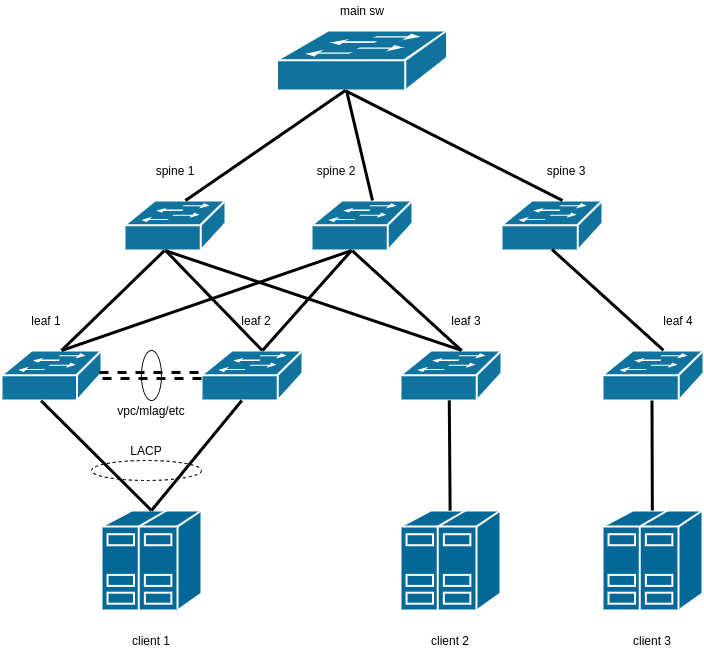

The diagram above was exported from draw.io. Its source (the exported page's mxGraphModel, read from the mxfile embedded in the PNG):
<mxGraphModel dx="1342" dy="851" grid="1" gridSize="10" guides="1" tooltips="1" connect="1" arrows="1" fold="1" page="1" pageScale="1" pageWidth="827" pageHeight="1169" background="#ffffff" math="0" shadow="0">
  <root>
    <mxCell id="0" />
    <mxCell id="1" parent="0" />
    <mxCell id="2107" value="" style="shape=mxgraph.cisco.switches.workgroup_switch;html=1;dashed=0;fillColor=#10739E;strokeColor=#ffffff;strokeWidth=2;verticalLabelPosition=bottom;verticalAlign=top;fontFamily=Helvetica;fontSize=36;fontColor=#FFB366" parent="1" vertex="1">
      <mxGeometry x="515.5" y="80" width="170" height="60" as="geometry" />
    </mxCell>
    <mxCell id="2114" value="" style="shape=mxgraph.cisco.switches.workgroup_switch;html=1;dashed=0;fillColor=#10739E;strokeColor=#ffffff;strokeWidth=2;verticalLabelPosition=bottom;verticalAlign=top;fontFamily=Helvetica;fontSize=36;fontColor=#FFB366" parent="1" vertex="1">
      <mxGeometry x="740" y="250" width="101" height="50" as="geometry" />
    </mxCell>
    <mxCell id="2116" value="" style="shape=mxgraph.cisco.switches.workgroup_switch;html=1;dashed=0;fillColor=#10739E;strokeColor=#ffffff;strokeWidth=2;verticalLabelPosition=bottom;verticalAlign=top;fontFamily=Helvetica;fontSize=36;fontColor=#FFB366" parent="1" vertex="1">
      <mxGeometry x="363" y="250" width="101" height="50" as="geometry" />
    </mxCell>
    <mxCell id="2118" value="" style="shape=mxgraph.cisco.switches.workgroup_switch;html=1;dashed=0;fillColor=#10739E;strokeColor=#ffffff;strokeWidth=2;verticalLabelPosition=bottom;verticalAlign=top;fontFamily=Helvetica;fontSize=36;fontColor=#FFB366" parent="1" vertex="1">
      <mxGeometry x="550" y="250" width="101" height="50" as="geometry" />
    </mxCell>
    <mxCell id="iIWDSMmM9YxBK9jcmqog-2259" value="" style="shape=mxgraph.cisco.servers.standard_host;html=1;pointerEvents=1;dashed=0;fillColor=#036897;strokeColor=#ffffff;strokeWidth=2;verticalLabelPosition=bottom;verticalAlign=top;align=center;outlineConnect=0;" parent="1" vertex="1">
      <mxGeometry x="340" y="560" width="100" height="100" as="geometry" />
    </mxCell>
    <mxCell id="iIWDSMmM9YxBK9jcmqog-2260" value="" style="shape=mxgraph.cisco.switches.workgroup_switch;html=1;dashed=0;fillColor=#10739E;strokeColor=#ffffff;strokeWidth=2;verticalLabelPosition=bottom;verticalAlign=top;fontFamily=Helvetica;fontSize=36;fontColor=#FFB366" parent="1" vertex="1">
      <mxGeometry x="841" y="400" width="101" height="50" as="geometry" />
    </mxCell>
    <mxCell id="iIWDSMmM9YxBK9jcmqog-2261" value="" style="shape=mxgraph.cisco.switches.workgroup_switch;html=1;dashed=0;fillColor=#10739E;strokeColor=#ffffff;strokeWidth=2;verticalLabelPosition=bottom;verticalAlign=top;fontFamily=Helvetica;fontSize=36;fontColor=#FFB366" parent="1" vertex="1">
      <mxGeometry x="639" y="400" width="101" height="50" as="geometry" />
    </mxCell>
    <mxCell id="iIWDSMmM9YxBK9jcmqog-2262" value="" style="shape=mxgraph.cisco.switches.workgroup_switch;html=1;dashed=0;fillColor=#10739E;strokeColor=#ffffff;strokeWidth=2;verticalLabelPosition=bottom;verticalAlign=top;fontFamily=Helvetica;fontSize=36;fontColor=#FFB366" parent="1" vertex="1">
      <mxGeometry x="440" y="400" width="101" height="50" as="geometry" />
    </mxCell>
    <mxCell id="iIWDSMmM9YxBK9jcmqog-2263" value="" style="shape=mxgraph.cisco.switches.workgroup_switch;html=1;dashed=0;fillColor=#10739E;strokeColor=#ffffff;strokeWidth=2;verticalLabelPosition=bottom;verticalAlign=top;fontFamily=Helvetica;fontSize=36;fontColor=#FFB366" parent="1" vertex="1">
      <mxGeometry x="240" y="400" width="100" height="50" as="geometry" />
    </mxCell>
    <mxCell id="iIWDSMmM9YxBK9jcmqog-2264" value="" style="shape=mxgraph.cisco.servers.standard_host;html=1;pointerEvents=1;dashed=0;fillColor=#036897;strokeColor=#ffffff;strokeWidth=2;verticalLabelPosition=bottom;verticalAlign=top;align=center;outlineConnect=0;" parent="1" vertex="1">
      <mxGeometry x="639" y="560" width="100" height="100" as="geometry" />
    </mxCell>
    <mxCell id="iIWDSMmM9YxBK9jcmqog-2265" value="" style="shape=mxgraph.cisco.servers.standard_host;html=1;pointerEvents=1;dashed=0;fillColor=#036897;strokeColor=#ffffff;strokeWidth=2;verticalLabelPosition=bottom;verticalAlign=top;align=center;outlineConnect=0;" parent="1" vertex="1">
      <mxGeometry x="841" y="560" width="100" height="100" as="geometry" />
    </mxCell>
    <mxCell id="iIWDSMmM9YxBK9jcmqog-2266" value="" style="endArrow=none;html=1;strokeWidth=3;entryX=0.403;entryY=0.998;entryDx=0;entryDy=0;entryPerimeter=0;exitX=0.604;exitY=0;exitDx=0;exitDy=0;exitPerimeter=0;" parent="1" source="2116" target="2107" edge="1">
      <mxGeometry width="50" height="50" relative="1" as="geometry">
        <mxPoint x="420" y="230" as="sourcePoint" />
        <mxPoint x="470" y="200" as="targetPoint" />
      </mxGeometry>
    </mxCell>
    <mxCell id="iIWDSMmM9YxBK9jcmqog-2269" value="" style="endArrow=none;html=1;strokeWidth=3;entryX=0.409;entryY=1;entryDx=0;entryDy=0;entryPerimeter=0;exitX=0.604;exitY=0;exitDx=0;exitDy=0;exitPerimeter=0;" parent="1" source="2118" target="2107" edge="1">
      <mxGeometry width="50" height="50" relative="1" as="geometry">
        <mxPoint x="590" y="230" as="sourcePoint" />
        <mxPoint x="650" y="340" as="targetPoint" />
      </mxGeometry>
    </mxCell>
    <mxCell id="iIWDSMmM9YxBK9jcmqog-2270" value="" style="endArrow=none;html=1;strokeWidth=3;entryX=0.403;entryY=1.004;entryDx=0;entryDy=0;entryPerimeter=0;exitX=0.604;exitY=0;exitDx=0;exitDy=0;exitPerimeter=0;" parent="1" source="2114" target="2107" edge="1">
      <mxGeometry width="50" height="50" relative="1" as="geometry">
        <mxPoint x="801" y="240" as="sourcePoint" />
        <mxPoint x="770" y="140" as="targetPoint" />
      </mxGeometry>
    </mxCell>
    <mxCell id="iIWDSMmM9YxBK9jcmqog-2275" value="" style="endArrow=none;dashed=1;html=1;strokeWidth=3;startArrow=none;startFill=0;sketch=0;shadow=0;rounded=0;shape=link;exitX=0.98;exitY=0.5;exitDx=0;exitDy=0;exitPerimeter=0;entryX=0;entryY=0.5;entryDx=0;entryDy=0;entryPerimeter=0;" parent="1" source="iIWDSMmM9YxBK9jcmqog-2263" target="iIWDSMmM9YxBK9jcmqog-2262" edge="1">
      <mxGeometry width="50" height="50" relative="1" as="geometry">
        <mxPoint x="365" y="380" as="sourcePoint" />
        <mxPoint x="415" y="330" as="targetPoint" />
        <Array as="points" />
      </mxGeometry>
    </mxCell>
    <mxCell id="iIWDSMmM9YxBK9jcmqog-2278" value="" style="ellipse;whiteSpace=wrap;html=1;direction=south;fillColor=none;" parent="1" vertex="1">
      <mxGeometry x="380" y="400" width="20" height="50" as="geometry" />
    </mxCell>
    <mxCell id="iIWDSMmM9YxBK9jcmqog-2281" value="" style="endArrow=none;html=1;strokeWidth=3;entryX=0.396;entryY=1;entryDx=0;entryDy=0;entryPerimeter=0;exitX=0.6;exitY=0;exitDx=0;exitDy=0;exitPerimeter=0;" parent="1" source="iIWDSMmM9YxBK9jcmqog-2263" target="2116" edge="1">
      <mxGeometry width="50" height="50" relative="1" as="geometry">
        <mxPoint x="310" y="379.9999999999999" as="sourcePoint" />
        <mxPoint x="360" y="329.9999999999999" as="targetPoint" />
      </mxGeometry>
    </mxCell>
    <mxCell id="iIWDSMmM9YxBK9jcmqog-2282" value="" style="endArrow=none;html=1;strokeWidth=3;entryX=0.406;entryY=1;entryDx=0;entryDy=0;entryPerimeter=0;exitX=0.601;exitY=0;exitDx=0;exitDy=0;exitPerimeter=0;" parent="1" source="iIWDSMmM9YxBK9jcmqog-2262" target="2116" edge="1">
      <mxGeometry width="50" height="50" relative="1" as="geometry">
        <mxPoint x="465.5" y="369.9999999999999" as="sourcePoint" />
        <mxPoint x="515.5" y="319.9999999999999" as="targetPoint" />
      </mxGeometry>
    </mxCell>
    <mxCell id="iIWDSMmM9YxBK9jcmqog-2283" value="" style="endArrow=none;html=1;strokeWidth=3;entryX=0.396;entryY=1;entryDx=0;entryDy=0;entryPerimeter=0;exitX=0.604;exitY=0;exitDx=0;exitDy=0;exitPerimeter=0;" parent="1" source="iIWDSMmM9YxBK9jcmqog-2262" target="2118" edge="1">
      <mxGeometry width="50" height="50" relative="1" as="geometry">
        <mxPoint x="520" y="380" as="sourcePoint" />
        <mxPoint x="580" y="319.9999999999999" as="targetPoint" />
      </mxGeometry>
    </mxCell>
    <mxCell id="iIWDSMmM9YxBK9jcmqog-2284" value="" style="endArrow=none;html=1;strokeWidth=3;exitX=0.604;exitY=-0.003;exitDx=0;exitDy=0;exitPerimeter=0;entryX=0.403;entryY=1.002;entryDx=0;entryDy=0;entryPerimeter=0;" parent="1" source="iIWDSMmM9YxBK9jcmqog-2261" target="2116" edge="1">
      <mxGeometry width="50" height="50" relative="1" as="geometry">
        <mxPoint x="730" y="369.9999999999999" as="sourcePoint" />
        <mxPoint x="480" y="310" as="targetPoint" />
      </mxGeometry>
    </mxCell>
    <mxCell id="iIWDSMmM9YxBK9jcmqog-2285" value="" style="endArrow=none;html=1;strokeWidth=3;entryX=0.402;entryY=1.002;entryDx=0;entryDy=0;entryPerimeter=0;exitX=0.604;exitY=0;exitDx=0;exitDy=0;exitPerimeter=0;" parent="1" source="iIWDSMmM9YxBK9jcmqog-2261" target="2118" edge="1">
      <mxGeometry width="50" height="50" relative="1" as="geometry">
        <mxPoint x="700" y="370" as="sourcePoint" />
        <mxPoint x="710" y="329.9999999999999" as="targetPoint" />
      </mxGeometry>
    </mxCell>
    <mxCell id="iIWDSMmM9YxBK9jcmqog-2286" value="" style="endArrow=none;html=1;strokeWidth=3;exitX=0.603;exitY=-0.005;exitDx=0;exitDy=0;exitPerimeter=0;entryX=0.5;entryY=0.98;entryDx=0;entryDy=0;entryPerimeter=0;" parent="1" source="iIWDSMmM9YxBK9jcmqog-2260" target="2114" edge="1">
      <mxGeometry width="50" height="50" relative="1" as="geometry">
        <mxPoint x="750" y="359.9999999999999" as="sourcePoint" />
        <mxPoint x="791" y="310" as="targetPoint" />
      </mxGeometry>
    </mxCell>
    <mxCell id="iIWDSMmM9YxBK9jcmqog-2287" value="" style="endArrow=none;html=1;strokeWidth=3;entryX=0.396;entryY=1.005;entryDx=0;entryDy=0;entryPerimeter=0;exitX=0.5;exitY=0;exitDx=0;exitDy=0;exitPerimeter=0;" parent="1" source="iIWDSMmM9YxBK9jcmqog-2259" target="iIWDSMmM9YxBK9jcmqog-2263" edge="1">
      <mxGeometry width="50" height="50" relative="1" as="geometry">
        <mxPoint x="400" y="540" as="sourcePoint" />
        <mxPoint x="413" y="489.9999999999999" as="targetPoint" />
      </mxGeometry>
    </mxCell>
    <mxCell id="iIWDSMmM9YxBK9jcmqog-2288" value="" style="endArrow=none;html=1;strokeWidth=3;entryX=0.49;entryY=1.001;entryDx=0;entryDy=0;entryPerimeter=0;" parent="1" source="iIWDSMmM9YxBK9jcmqog-2265" target="iIWDSMmM9YxBK9jcmqog-2260" edge="1">
      <mxGeometry width="50" height="50" relative="1" as="geometry">
        <mxPoint x="827" y="519.9999999999999" as="sourcePoint" />
        <mxPoint x="877" y="469.9999999999999" as="targetPoint" />
      </mxGeometry>
    </mxCell>
    <mxCell id="iIWDSMmM9YxBK9jcmqog-2289" value="" style="endArrow=none;html=1;strokeWidth=3;exitX=0.602;exitY=0;exitDx=0;exitDy=0;exitPerimeter=0;entryX=0.398;entryY=1;entryDx=0;entryDy=0;entryPerimeter=0;" parent="1" source="iIWDSMmM9YxBK9jcmqog-2263" target="2118" edge="1">
      <mxGeometry width="50" height="50" relative="1" as="geometry">
        <mxPoint x="365" y="389.9999999999999" as="sourcePoint" />
        <mxPoint x="415" y="339.9999999999999" as="targetPoint" />
      </mxGeometry>
    </mxCell>
    <mxCell id="iIWDSMmM9YxBK9jcmqog-2290" value="" style="endArrow=none;html=1;strokeWidth=3;entryX=0.483;entryY=0.997;entryDx=0;entryDy=0;entryPerimeter=0;" parent="1" source="iIWDSMmM9YxBK9jcmqog-2264" target="iIWDSMmM9YxBK9jcmqog-2261" edge="1">
      <mxGeometry width="50" height="50" relative="1" as="geometry">
        <mxPoint x="640" y="540" as="sourcePoint" />
        <mxPoint x="639" y="490" as="targetPoint" />
      </mxGeometry>
    </mxCell>
    <mxCell id="iIWDSMmM9YxBK9jcmqog-2291" value="" style="endArrow=none;html=1;strokeWidth=3;entryX=0.399;entryY=1;entryDx=0;entryDy=0;entryPerimeter=0;exitX=0.5;exitY=0;exitDx=0;exitDy=0;exitPerimeter=0;" parent="1" source="iIWDSMmM9YxBK9jcmqog-2259" target="iIWDSMmM9YxBK9jcmqog-2262" edge="1">
      <mxGeometry width="50" height="50" relative="1" as="geometry">
        <mxPoint x="420" y="540" as="sourcePoint" />
        <mxPoint x="470" y="490" as="targetPoint" />
      </mxGeometry>
    </mxCell>
    <mxCell id="iIWDSMmM9YxBK9jcmqog-2293" value="client 1" style="text;html=1;strokeColor=none;fillColor=none;align=center;verticalAlign=middle;whiteSpace=wrap;rounded=0;" parent="1" vertex="1">
      <mxGeometry x="365" y="680" width="50" height="20" as="geometry" />
    </mxCell>
    <mxCell id="iIWDSMmM9YxBK9jcmqog-2294" value="client 3" style="text;html=1;strokeColor=none;fillColor=none;align=center;verticalAlign=middle;whiteSpace=wrap;rounded=0;" parent="1" vertex="1">
      <mxGeometry x="866" y="680" width="50" height="20" as="geometry" />
    </mxCell>
    <mxCell id="iIWDSMmM9YxBK9jcmqog-2295" value="client 2" style="text;html=1;strokeColor=none;fillColor=none;align=center;verticalAlign=middle;whiteSpace=wrap;rounded=0;" parent="1" vertex="1">
      <mxGeometry x="664" y="680" width="50" height="20" as="geometry" />
    </mxCell>
    <mxCell id="iIWDSMmM9YxBK9jcmqog-2296" value="main sw" style="text;html=1;strokeColor=none;fillColor=none;align=center;verticalAlign=middle;whiteSpace=wrap;rounded=0;" parent="1" vertex="1">
      <mxGeometry x="575.75" y="50" width="49.5" height="20" as="geometry" />
    </mxCell>
    <mxCell id="iIWDSMmM9YxBK9jcmqog-2297" value="vpc/mlag/etc" style="text;html=1;strokeColor=none;fillColor=none;align=center;verticalAlign=middle;whiteSpace=wrap;rounded=0;" parent="1" vertex="1">
      <mxGeometry x="370" y="450" width="40" height="20" as="geometry" />
    </mxCell>
    <mxCell id="iIWDSMmM9YxBK9jcmqog-2298" value="spine 1" style="text;html=1;strokeColor=none;fillColor=none;align=center;verticalAlign=middle;whiteSpace=wrap;rounded=0;" parent="1" vertex="1">
      <mxGeometry x="389" y="210" width="50" height="20" as="geometry" />
    </mxCell>
    <mxCell id="iIWDSMmM9YxBK9jcmqog-2299" value="leaf 2" style="text;html=1;strokeColor=none;fillColor=none;align=center;verticalAlign=middle;whiteSpace=wrap;rounded=0;" parent="1" vertex="1">
      <mxGeometry x="470" y="360" width="50" height="20" as="geometry" />
    </mxCell>
    <mxCell id="iIWDSMmM9YxBK9jcmqog-2301" value="spine 2" style="text;html=1;strokeColor=none;fillColor=none;align=center;verticalAlign=middle;whiteSpace=wrap;rounded=0;" parent="1" vertex="1">
      <mxGeometry x="550" y="210" width="50" height="20" as="geometry" />
    </mxCell>
    <mxCell id="iIWDSMmM9YxBK9jcmqog-2302" value="spine 3" style="text;html=1;strokeColor=none;fillColor=none;align=center;verticalAlign=middle;whiteSpace=wrap;rounded=0;" parent="1" vertex="1">
      <mxGeometry x="780" y="210" width="50" height="20" as="geometry" />
    </mxCell>
    <mxCell id="iIWDSMmM9YxBK9jcmqog-2303" value="leaf 1" style="text;html=1;strokeColor=none;fillColor=none;align=center;verticalAlign=middle;whiteSpace=wrap;rounded=0;" parent="1" vertex="1">
      <mxGeometry x="260" y="360" width="50" height="20" as="geometry" />
    </mxCell>
    <mxCell id="iIWDSMmM9YxBK9jcmqog-2304" value="leaf 4" style="text;html=1;strokeColor=none;fillColor=none;align=center;verticalAlign=middle;whiteSpace=wrap;rounded=0;" parent="1" vertex="1">
      <mxGeometry x="892" y="360" width="50" height="20" as="geometry" />
    </mxCell>
    <mxCell id="iIWDSMmM9YxBK9jcmqog-2305" value="leaf 3" style="text;html=1;strokeColor=none;fillColor=none;align=center;verticalAlign=middle;whiteSpace=wrap;rounded=0;" parent="1" vertex="1">
      <mxGeometry x="680" y="360" width="50" height="20" as="geometry" />
    </mxCell>
    <mxCell id="zPxi2f8reSmSHwYfp12u-2118" value="" style="ellipse;whiteSpace=wrap;html=1;fillColor=none;sketch=0;shadow=0;dashed=1;allowArrows=1;snapToPoint=0;noLabel=0;direction=east;portConstraintRotation=0;connectable=1;container=0;dropTarget=0;" vertex="1" parent="1">
      <mxGeometry x="330" y="510" width="110" height="20" as="geometry" />
    </mxCell>
    <mxCell id="zPxi2f8reSmSHwYfp12u-2121" value="LACP" style="text;html=1;strokeColor=none;fillColor=none;align=center;verticalAlign=middle;whiteSpace=wrap;rounded=0;shadow=0;dashed=1;sketch=0;" vertex="1" parent="1">
      <mxGeometry x="365" y="490" width="40" height="20" as="geometry" />
    </mxCell>
  </root>
</mxGraphModel>